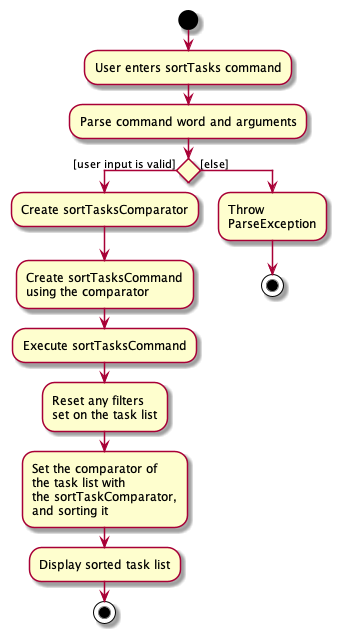

The diagram above was rendered by PlantUML. Its source (embedded in the PNG):
@startuml
start
:User enters sortTasks command;
:Parse command word and arguments;

if () then ([user input is valid])
    :Create sortTasksComparator;
    :Create sortTasksCommand
    using the comparator;
    :Execute sortTasksCommand;
    :Reset any filters
    set on the task list;
    :Set the comparator of
    the task list with
    the sortTaskComparator,
    and sorting it;
    :Display sorted task list;
    stop
else ([else])
    :Throw \nParseException;
    stop
@enduml